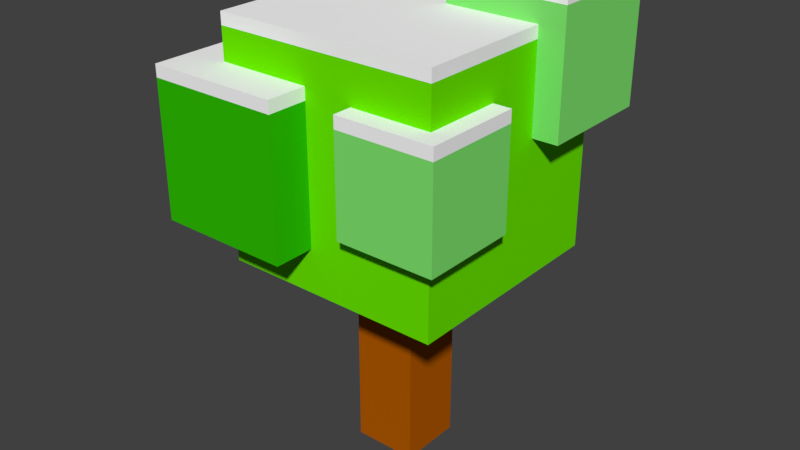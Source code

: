 # Source: SnowTree03.blend  (saved by Blender 2.79.0; exported with 4.5.12 LTS)
import bpy
from mathutils import Matrix  # noqa: F401  (used for matrix-valued properties, if any)

bpy.ops.wm.read_factory_settings(use_empty=True)
scene = bpy.context.scene
scene.name = 'Scene'

# ---- collections
col_collection_1 = bpy.data.collections.new('Collection 1'); scene.collection.children.link(col_collection_1)

# ---- materials (node trees are filled in below, after node groups)
mat_tree = bpy.data.materials.new('Tree')
mat_tree.alpha_threshold = 0.0
mat_tree.use_transparent_shadow = False
mat_tree.diffuse_color = (0.448, 0.1019, 0.0, 1.0)
mat_tree.roughness = 0.5
mat_tree.specular_intensity = 0.0
mat_tree.line_color = (0.0, 0.0, 0.0, 1.0)
mat_leaf = bpy.data.materials.new('Leaf')
mat_leaf.alpha_threshold = 0.0
mat_leaf.use_transparent_shadow = False
mat_leaf.diffuse_color = (0.146, 0.8, 0.0, 1.0)
mat_leaf.roughness = 0.5
mat_leaf.specular_intensity = 0.0
mat_leaf2 = bpy.data.materials.new('Leaf2')
mat_leaf2.alpha_threshold = 0.0
mat_leaf2.use_transparent_shadow = False
mat_leaf2.diffuse_color = (0.01681, 0.8, 0.08873, 1.0)
mat_leaf2.roughness = 0.5
mat_leaf2.specular_intensity = 0.0
mat_leaf3 = bpy.data.materials.new('Leaf3')
mat_leaf3.alpha_threshold = 0.0
mat_leaf3.use_transparent_shadow = False
mat_leaf3.diffuse_color = (0.02855, 0.5173, 0.0, 1.0)
mat_leaf3.roughness = 0.5
mat_leaf3.specular_intensity = 0.0
mat_leaf4 = bpy.data.materials.new('Leaf4')
mat_leaf4.alpha_threshold = 0.0
mat_leaf4.use_transparent_shadow = False
mat_leaf4.diffuse_color = (0.2212, 0.8, 0.1623, 1.0)
mat_leaf4.roughness = 0.5
mat_leaf4.specular_intensity = 0.0
mat_snow = bpy.data.materials.new('snow')
mat_snow.alpha_threshold = 0.0
mat_snow.use_transparent_shadow = False
mat_snow.diffuse_color = (1.0, 1.0, 1.0, 1.0)
mat_snow.roughness = 0.5
mat_snow.specular_intensity = 0.0

# ---- material node trees

# ---- world
world_world = bpy.data.worlds.new('World'); scene.world = world_world
world_world.color = (0.05088, 0.05088, 0.05088)
world_world.use_sun_shadow = False
world_world.sun_shadow_jitter_overblur = 0.0
world_world.cycles.sampling_method = 'MANUAL'

# ---- meshes
me_x = bpy.data.meshes.new('큐브')
me_x.from_pydata([(-2.568, 4.392, 2.832), (-2.568, 9.852, 2.832), (-2.568, 4.392, -2.628), (-2.568, 9.852, -2.628), (2.892, 4.392, 2.832), (2.892, 9.852, 2.832), (2.892, 4.392, -2.628), (2.892, 9.852, -2.628), (0.6233, 7.742, -0.5184), (0.6233, 10.64, -0.5184), (0.6233, 7.742, -3.414), (0.6233, 10.64, -3.414), (3.519, 7.742, -0.5184), (3.519, 10.64, -0.5184), (3.519, 7.742, -3.414), (3.519, 10.64, -3.414), (-3.561, 5.467, 3.825), (-3.561, 8.776, 3.825), (-3.561, 5.467, 0.5157), (-3.561, 8.776, 0.5157), (-0.2517, 5.467, 3.825), (-0.2517, 8.776, 3.825), (-0.2517, 5.467, 0.5157), (-0.2517, 8.776, 0.5157), (0.7809, -0.7853, -0.8014), (0.7809, -0.7853, 0.7895), (-0.81, -0.7853, 0.7895), (-0.81, -0.7853, -0.8014), (0.7809, 7.965, -0.8014), (0.7809, 7.965, 0.7895), (-0.81, 7.965, 0.7895), (-0.81, 7.965, -0.8014), (-1.572, 5.418, -3.037), (-1.572, 3.827, -3.037), (-1.572, 5.418, -1.446), (-1.572, 3.827, -1.446), (-3.163, 5.418, -3.037), (-3.163, 3.827, -3.037), (-3.163, 5.418, -1.446), (-3.163, 3.827, -1.446), (0.9422, 6.244, 3.308), (0.9422, 8.63, 3.308), (0.9422, 6.244, 0.9212), (0.9422, 8.63, 0.9212), (3.329, 6.244, 3.308), (3.329, 8.63, 3.308), (3.329, 6.244, 0.9212), (3.329, 8.63, 0.9212), (-2.568, 10.15, 2.832), (-2.568, 10.15, -2.628), (2.892, 10.15, -2.628), (2.892, 10.15, 2.832), (0.6233, 10.94, -0.5184), (0.6233, 10.94, -3.414), (3.519, 10.94, -3.414), (3.519, 10.94, -0.5184), (-3.561, 9.076, 3.825), (-3.561, 9.076, 0.5157), (-0.2517, 9.076, 0.5157), (-0.2517, 9.076, 3.825), (-1.572, 5.718, -1.446), (-3.163, 5.718, -1.446), (-1.572, 5.718, -3.037), (-3.163, 5.718, -3.037), (0.9422, 8.93, 3.308), (0.9422, 8.93, 0.9212), (3.329, 8.93, 0.9212), (3.329, 8.93, 3.308)], [], [(0, 1, 3, 2), (2, 3, 7, 6), (6, 7, 5, 4), (4, 5, 1, 0), (2, 6, 4, 0), (13, 15, 54, 55), (8, 9, 11, 10), (10, 11, 15, 14), (14, 15, 13, 12), (12, 13, 9, 8), (10, 14, 12, 8), (36, 38, 61, 63), (16, 17, 19, 18), (18, 19, 23, 22), (22, 23, 21, 20), (20, 21, 17, 16), (18, 22, 20, 16), (7, 3, 49, 50), (24, 25, 26, 27), (28, 31, 30, 29), (24, 28, 29, 25), (25, 29, 30, 26), (26, 30, 31, 27), (28, 24, 27, 31), (37, 33, 35, 39), (37, 36, 32, 33), (39, 38, 36, 37), (35, 34, 38, 39), (41, 45, 67, 64), (33, 32, 34, 35), (40, 41, 43, 42), (42, 43, 47, 46), (46, 47, 45, 44), (44, 45, 41, 40), (42, 46, 44, 40), (19, 17, 56, 57), (50, 49, 48, 51), (54, 53, 52, 55), (58, 57, 56, 59), (62, 63, 61, 60), (66, 65, 64, 67), (17, 21, 59, 56), (34, 32, 62, 60), (47, 43, 65, 66), (11, 9, 52, 53), (23, 19, 57, 58), (32, 36, 63, 62), (5, 7, 50, 51), (9, 13, 55, 52), (45, 47, 66, 67), (3, 1, 48, 49), (15, 11, 53, 54), (21, 23, 58, 59), (43, 41, 64, 65), (38, 34, 60, 61), (1, 5, 51, 48)])
me_x.polygons.foreach_set('material_index', [1, 1, 1, 1, 1, 5, 4, 4, 4, 4, 4, 5, 3, 3, 3, 3, 3, 5, 0, 1, 0, 0, 0, 0, 3, 3, 3, 3, 5, 3, 4, 4, 4, 4, 4, 5, 5, 5, 5, 5, 5, 5, 5, 5, 5, 5, 5, 5, 5, 5, 5, 5, 5, 5, 5, 5])
me_x.materials.append(mat_tree)
me_x.materials.append(mat_leaf)
me_x.materials.append(mat_leaf2)
me_x.materials.append(mat_leaf3)
me_x.materials.append(mat_leaf4)
me_x.materials.append(mat_snow)
me_x.use_remesh_preserve_volume = False
me_x.use_remesh_preserve_attributes = False
me_x.use_mirror_vertex_groups = False
me_x.update()

# ---- objects
ob_tree = bpy.data.objects.new('Tree', me_x)

# ---- transforms, parenting, visibility, modifiers, constraints
ob_tree.location = (0.0, -7.451e-09, 9.537e-07)
ob_tree.rotation_euler = (1.571, 0.0, 0.0)
ob_tree.lineart.crease_threshold = 0.0

# ---- collection membership
col_collection_1.objects.link(ob_tree)

# ---- scene / render settings (as saved in the file)
scene.frame_start = 1; scene.frame_end = 250; scene.frame_set(1)
scene.render.engine = 'BLENDER_EEVEE_NEXT'
scene.render.resolution_percentage = 50
scene.render.dither_intensity = 0.0
scene.cycles.use_denoising = False
scene.cycles.samples = 128
scene.cycles.sampling_pattern = 'TABULATED_SOBOL'
scene.cycles.use_adaptive_sampling = False
scene.cycles.use_light_tree = False
scene.cycles.blur_glossy = 0.0
scene.cycles.sample_clamp_indirect = 0.0
scene.view_settings.view_transform = 'Standard'
bpy.context.view_layer.update()

# ---- added for rendering (the .blend has no active camera and no usable light): camera, sun
cam_auto = bpy.data.cameras.new('AutoCamera')
cam_auto.lens = 50.0
cam_auto.sensor_width = 36.0
cam_auto.clip_end = 1000.0
ob_auto_camera = bpy.data.objects.new('AutoCamera', cam_auto)
scene.collection.objects.link(ob_auto_camera)
ob_auto_camera.location = (14.3107, -17.4036, 16.5415)
ob_auto_camera.rotation_euler = (1.09748, -7.21219e-08, 0.694738)
scene.camera = ob_auto_camera
light_auto_sun = bpy.data.lights.new('AutoSun', 'SUN')
light_auto_sun.energy = 3.0
light_auto_sun.angle = 0.0523599
ob_auto_sun = bpy.data.objects.new('AutoSun', light_auto_sun)
scene.collection.objects.link(ob_auto_sun)
ob_auto_sun.rotation_euler = (0.872665, 0.174533, 0.523599)
bpy.context.view_layer.update()
